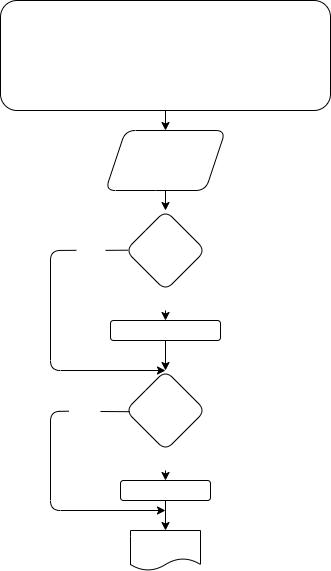

The diagram above was exported from draw.io. Its source (the exported page's mxGraphModel, read from the mxfile embedded in the PNG):
<mxGraphModel dx="2176" dy="1232" grid="1" gridSize="10" guides="1" tooltips="1" connect="1" arrows="1" fold="1" page="1" pageScale="1" pageWidth="827" pageHeight="1169" math="0" shadow="0">
  <root>
    <mxCell id="0" />
    <mxCell id="1" parent="0" />
    <mxCell id="5" value="" style="edgeStyle=none;html=1;fontColor=#FFFFFF;" parent="1" source="3" target="4" edge="1">
      <mxGeometry relative="1" as="geometry" />
    </mxCell>
    <mxCell id="3" value="&lt;p style=&quot;box-sizing: border-box ; margin: 0px ; font-family: &amp;#34;roboto&amp;#34; , &amp;#34;san francisco&amp;#34; , &amp;#34;helvetica neue&amp;#34; , &amp;#34;helvetica&amp;#34; , &amp;#34;arial&amp;#34; ; font-size: 15px&quot;&gt;&lt;span style=&quot;box-sizing: border-box ; font-weight: 700&quot;&gt;Задача 2:&lt;/span&gt;&lt;span class=&quot;Apple-converted-space&quot;&gt;&amp;nbsp;&lt;/span&gt;Напишите программу, которая принимает на вход три числа и выдаёт максимальное из этих чисел.&lt;/p&gt;&lt;p style=&quot;box-sizing: border-box ; margin: 0px ; font-family: &amp;#34;roboto&amp;#34; , &amp;#34;san francisco&amp;#34; , &amp;#34;helvetica neue&amp;#34; , &amp;#34;helvetica&amp;#34; , &amp;#34;arial&amp;#34; ; font-size: 15px&quot;&gt;2, 3, 7 -&amp;gt; 7&lt;br style=&quot;box-sizing: border-box&quot;&gt;44 5 78 -&amp;gt; 78&lt;br style=&quot;box-sizing: border-box&quot;&gt;22 3 9 -&amp;gt; 22&lt;/p&gt;" style="rounded=1;whiteSpace=wrap;html=1;fontColor=#FFFFFF;" parent="1" vertex="1">
      <mxGeometry x="140" width="330" height="110" as="geometry" />
    </mxCell>
    <mxCell id="7" value="" style="edgeStyle=none;html=1;fontColor=#FFFFFF;" parent="1" source="4" target="6" edge="1">
      <mxGeometry relative="1" as="geometry" />
    </mxCell>
    <mxCell id="4" value="a = 2;&lt;br&gt;b = 3;&lt;br&gt;c = 7;&lt;br&gt;max = 2;" style="shape=parallelogram;perimeter=parallelogramPerimeter;whiteSpace=wrap;html=1;fixedSize=1;fontColor=#FFFFFF;rounded=1;" parent="1" vertex="1">
      <mxGeometry x="245" y="130" width="120" height="60" as="geometry" />
    </mxCell>
    <mxCell id="9" value="" style="edgeStyle=none;html=1;fontColor=#FFFFFF;startArrow=none;" parent="1" source="10" target="8" edge="1">
      <mxGeometry relative="1" as="geometry" />
    </mxCell>
    <mxCell id="6" value="max &amp;lt; b" style="rhombus;whiteSpace=wrap;html=1;fontColor=#FFFFFF;rounded=1;" parent="1" vertex="1">
      <mxGeometry x="265" y="210" width="80" height="80" as="geometry" />
    </mxCell>
    <mxCell id="12" value="" style="edgeStyle=none;html=1;fontColor=#FFFFFF;entryX=0.5;entryY=0;entryDx=0;entryDy=0;" parent="1" source="8" target="11" edge="1">
      <mxGeometry relative="1" as="geometry" />
    </mxCell>
    <mxCell id="8" value="max = b;" style="whiteSpace=wrap;html=1;fontColor=#FFFFFF;rounded=1;" parent="1" vertex="1">
      <mxGeometry x="250" y="320" width="110" height="20" as="geometry" />
    </mxCell>
    <mxCell id="11" value="max &amp;lt; c" style="rhombus;whiteSpace=wrap;html=1;fontColor=#FFFFFF;rounded=1;" parent="1" vertex="1">
      <mxGeometry x="265" y="370" width="80" height="80" as="geometry" />
    </mxCell>
    <mxCell id="16" value="" style="edgeStyle=none;html=1;fontColor=#FFFFFF;" parent="1" source="13" target="15" edge="1">
      <mxGeometry relative="1" as="geometry" />
    </mxCell>
    <mxCell id="13" value="max = c" style="whiteSpace=wrap;html=1;fontColor=#FFFFFF;rounded=1;" parent="1" vertex="1">
      <mxGeometry x="260" y="480" width="90" height="20" as="geometry" />
    </mxCell>
    <mxCell id="15" value="print max" style="shape=document;whiteSpace=wrap;html=1;boundedLbl=1;fontColor=#FFFFFF;rounded=1;" parent="1" vertex="1">
      <mxGeometry x="270" y="530" width="70" height="40" as="geometry" />
    </mxCell>
    <mxCell id="17" value="" style="endArrow=classic;html=1;fontColor=#FFFFFF;exitX=0.027;exitY=0.491;exitDx=0;exitDy=0;entryX=0.5;entryY=0;entryDx=0;entryDy=0;startArrow=none;exitPerimeter=0;" parent="1" source="19" target="11" edge="1">
      <mxGeometry width="50" height="50" relative="1" as="geometry">
        <mxPoint x="340" y="380" as="sourcePoint" />
        <mxPoint x="390" y="330" as="targetPoint" />
        <Array as="points">
          <mxPoint x="190" y="250" />
          <mxPoint x="190" y="370" />
        </Array>
      </mxGeometry>
    </mxCell>
    <mxCell id="18" value="" style="endArrow=classic;html=1;fontColor=#FFFFFF;exitX=-0.051;exitY=0.535;exitDx=0;exitDy=0;startArrow=none;exitPerimeter=0;" parent="1" source="20" edge="1">
      <mxGeometry width="50" height="50" relative="1" as="geometry">
        <mxPoint x="265" y="411" as="sourcePoint" />
        <mxPoint x="305" y="510" as="targetPoint" />
        <Array as="points">
          <mxPoint x="190" y="411" />
          <mxPoint x="190" y="510" />
        </Array>
      </mxGeometry>
    </mxCell>
    <mxCell id="20" value="No" style="text;html=1;align=center;verticalAlign=middle;resizable=0;points=[];autosize=1;strokeColor=none;fillColor=none;fontColor=#FFFFFF;" parent="1" vertex="1">
      <mxGeometry x="210" y="400" width="30" height="20" as="geometry" />
    </mxCell>
    <mxCell id="21" value="" style="endArrow=none;html=1;fontColor=#FFFFFF;exitX=0.052;exitY=0.515;exitDx=0;exitDy=0;exitPerimeter=0;" parent="1" source="11" edge="1">
      <mxGeometry width="50" height="50" relative="1" as="geometry">
        <mxPoint x="265" y="411" as="sourcePoint" />
        <mxPoint x="240" y="411" as="targetPoint" />
        <Array as="points" />
      </mxGeometry>
    </mxCell>
    <mxCell id="19" value="No" style="text;html=1;align=center;verticalAlign=middle;resizable=0;points=[];autosize=1;strokeColor=none;fillColor=none;fontColor=#FFFFFF;" parent="1" vertex="1">
      <mxGeometry x="215" y="240" width="30" height="20" as="geometry" />
    </mxCell>
    <mxCell id="22" value="" style="endArrow=none;html=1;fontColor=#FFFFFF;exitX=0.034;exitY=0.496;exitDx=0;exitDy=0;exitPerimeter=0;" parent="1" source="6" target="19" edge="1">
      <mxGeometry width="50" height="50" relative="1" as="geometry">
        <mxPoint x="265" y="250" as="sourcePoint" />
        <mxPoint x="305" y="370" as="targetPoint" />
        <Array as="points" />
      </mxGeometry>
    </mxCell>
    <mxCell id="26" value="" style="edgeStyle=none;html=1;fontSize=10;fontColor=#FFFFFF;" parent="1" source="10" target="6" edge="1">
      <mxGeometry relative="1" as="geometry" />
    </mxCell>
    <mxCell id="10" value="Yes" style="text;html=1;align=center;verticalAlign=middle;resizable=0;points=[];autosize=1;strokeColor=none;fillColor=none;fontColor=#FFFFFF;fontSize=10;" parent="1" vertex="1">
      <mxGeometry x="290" y="290" width="30" height="20" as="geometry" />
    </mxCell>
    <mxCell id="25" value="" style="edgeStyle=none;html=1;fontColor=#FFFFFF;endArrow=none;" parent="1" source="6" target="10" edge="1">
      <mxGeometry relative="1" as="geometry">
        <mxPoint x="305" y="290" as="sourcePoint" />
        <mxPoint x="305" y="320" as="targetPoint" />
      </mxGeometry>
    </mxCell>
    <mxCell id="27" value="" style="edgeStyle=none;html=1;fontColor=#FFFFFF;startArrow=none;entryX=0.5;entryY=0;entryDx=0;entryDy=0;" parent="1" source="28" target="13" edge="1">
      <mxGeometry relative="1" as="geometry">
        <mxPoint x="360" y="460" as="targetPoint" />
      </mxGeometry>
    </mxCell>
    <mxCell id="28" value="Yes" style="text;html=1;align=center;verticalAlign=middle;resizable=0;points=[];autosize=1;strokeColor=none;fillColor=none;fontColor=#FFFFFF;fontSize=10;" parent="1" vertex="1">
      <mxGeometry x="290" y="450" width="30" height="20" as="geometry" />
    </mxCell>
  </root>
</mxGraphModel>